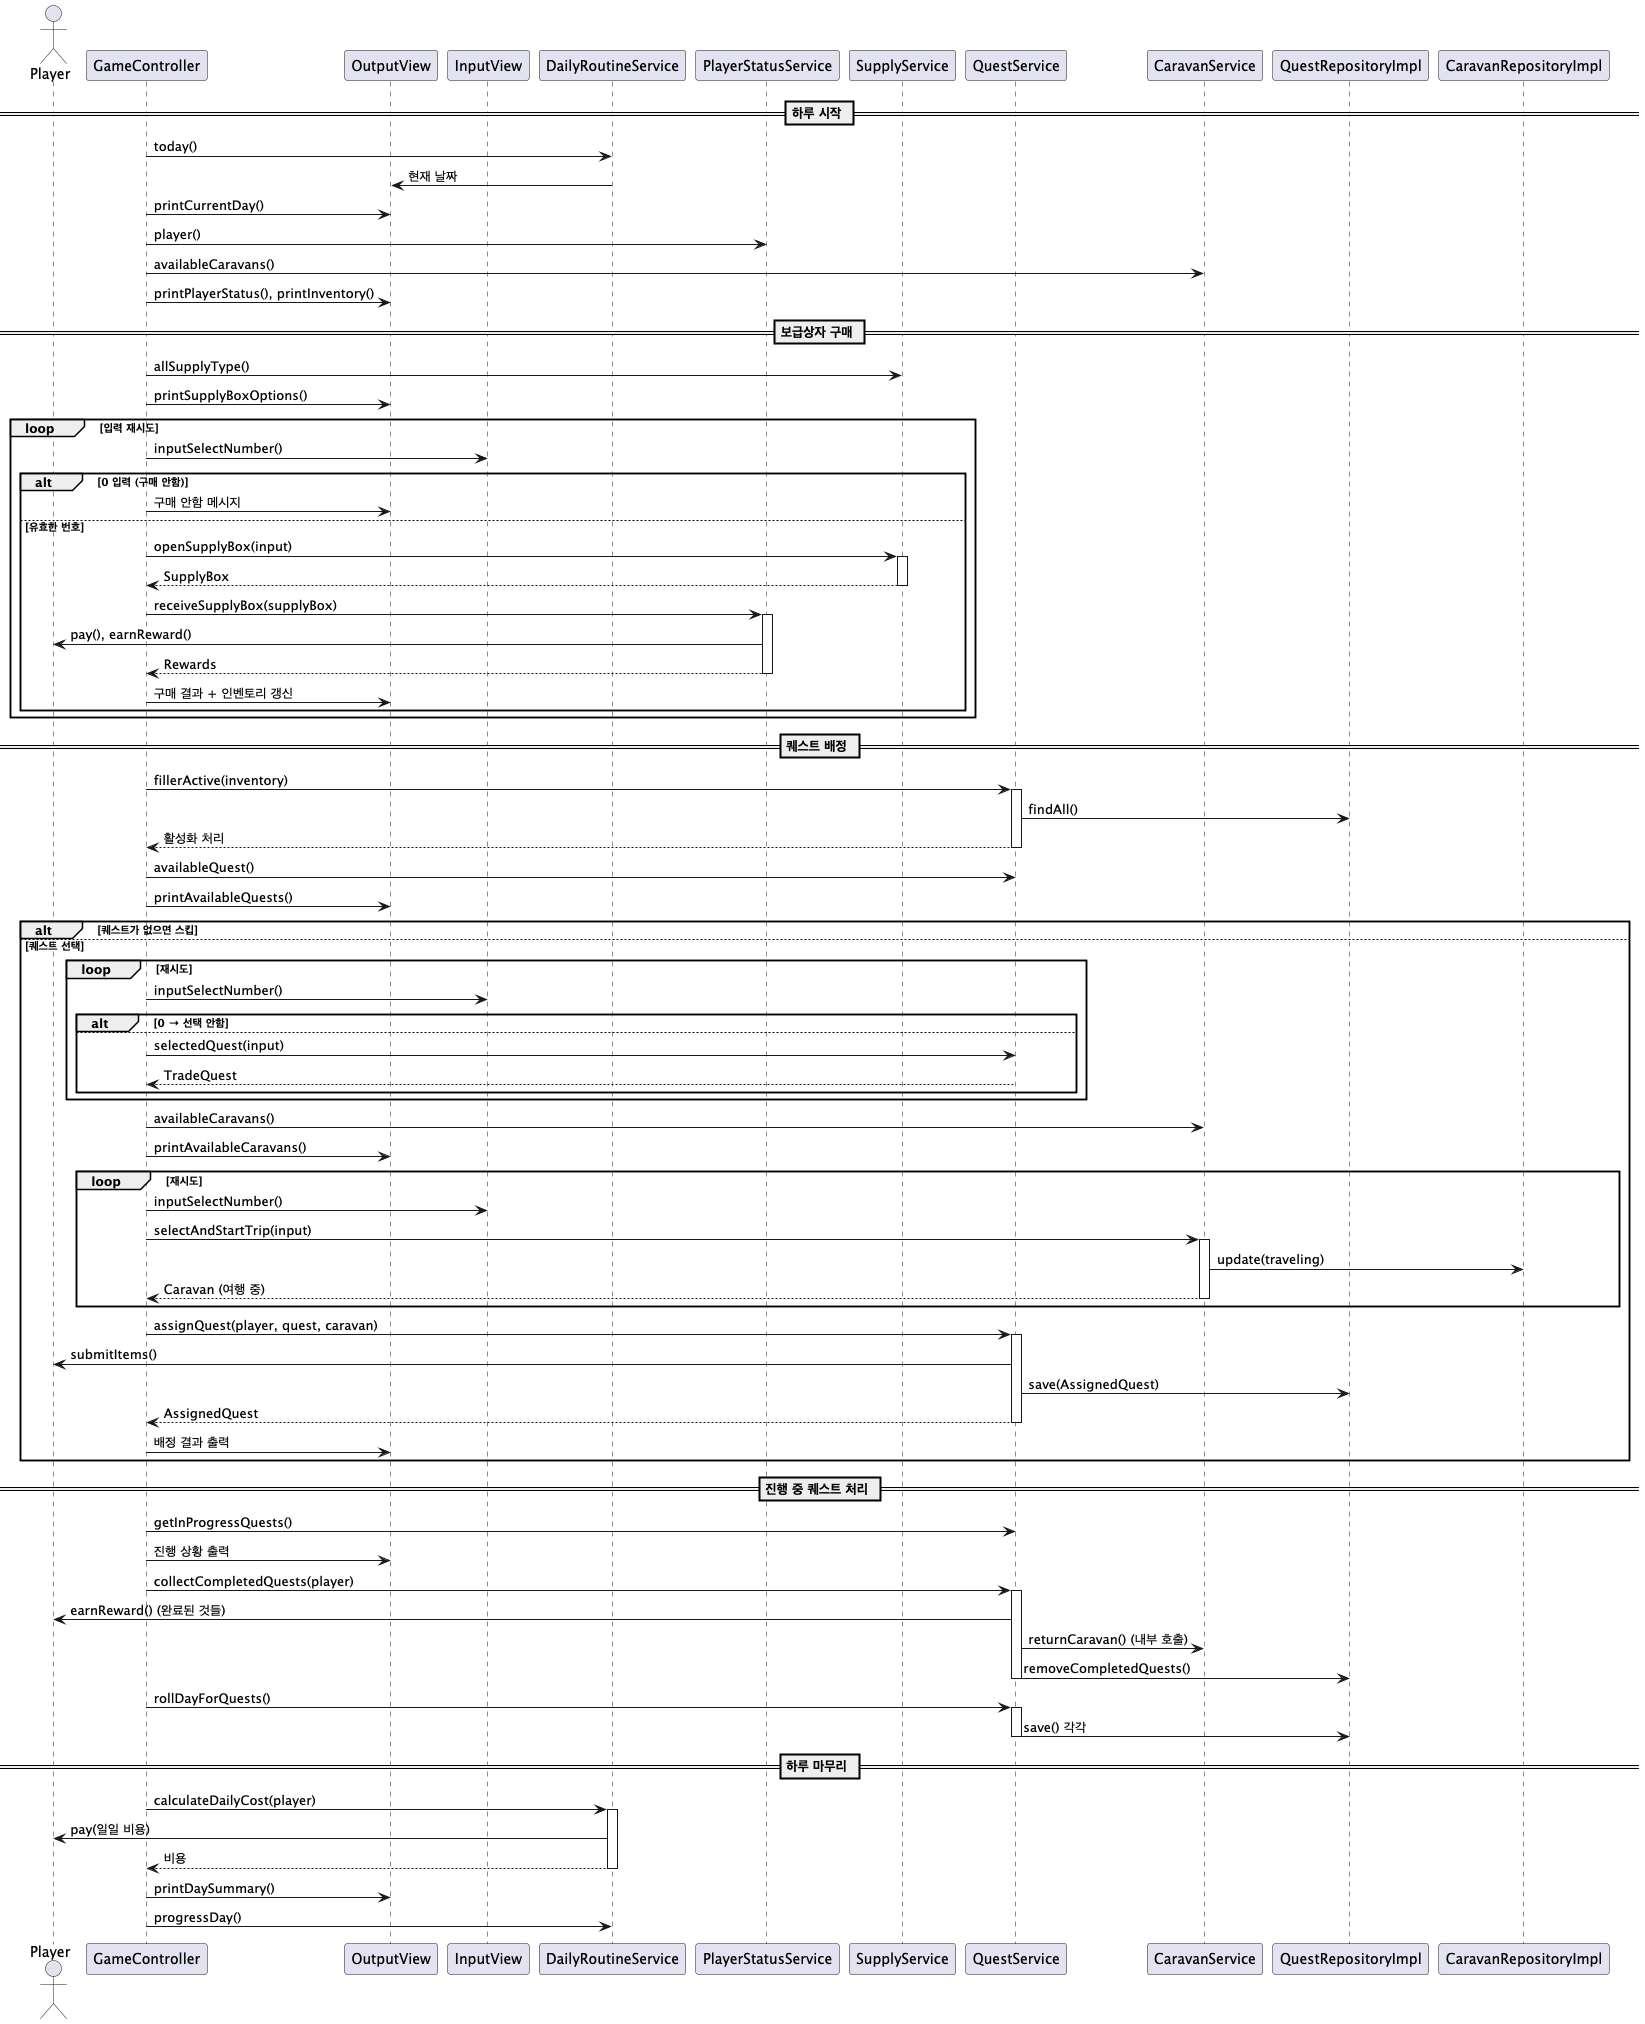

The diagram above was rendered by PlantUML. Its source (embedded in the PNG):
@startuml
actor Player
participant GameController
participant OutputView
participant InputView
participant DailyRoutineService
participant PlayerStatusService
participant SupplyService
participant QuestService
participant CaravanService
participant QuestRepositoryImpl as QuestRepo
participant CaravanRepositoryImpl as CaravanRepo

== 하루 시작 ==
GameController -> DailyRoutineService: today()
OutputView <- DailyRoutineService: 현재 날짜
GameController -> OutputView: printCurrentDay()

GameController -> PlayerStatusService: player()
GameController -> CaravanService: availableCaravans()
GameController -> OutputView: printPlayerStatus(), printInventory()

== 보급상자 구매 ==
GameController -> SupplyService: allSupplyType()
GameController -> OutputView: printSupplyBoxOptions()
loop 입력 재시도
  GameController -> InputView: inputSelectNumber()
  alt 0 입력 (구매 안함)
    GameController -> OutputView: 구매 안함 메시지
  else 유효한 번호
    GameController -> SupplyService: openSupplyBox(input)
    activate SupplyService
    SupplyService --> GameController: SupplyBox
    deactivate SupplyService

    GameController -> PlayerStatusService: receiveSupplyBox(supplyBox)
    activate PlayerStatusService
    PlayerStatusService -> Player: pay(), earnReward()
    PlayerStatusService --> GameController: Rewards
    deactivate PlayerStatusService

    GameController -> OutputView: 구매 결과 + 인벤토리 갱신
  end
end

== 퀘스트 배정 ==
GameController -> QuestService: fillerActive(inventory)
activate QuestService
QuestService -> QuestRepo: findAll()
QuestService --> GameController: 활성화 처리
deactivate QuestService

GameController -> QuestService: availableQuest()
GameController -> OutputView: printAvailableQuests()

alt 퀘스트가 없으면 스킵
else 퀘스트 선택
  loop 재시도
    GameController -> InputView: inputSelectNumber()
    alt 0 → 선택 안함
    else
      GameController -> QuestService: selectedQuest(input)
      QuestService --> GameController: TradeQuest
    end
  end

  GameController -> CaravanService: availableCaravans()
  GameController -> OutputView: printAvailableCaravans()

  loop 재시도
    GameController -> InputView: inputSelectNumber()
    GameController -> CaravanService: selectAndStartTrip(input)
    activate CaravanService
    CaravanService -> CaravanRepo: update(traveling)
    CaravanService --> GameController: Caravan (여행 중)
    deactivate CaravanService
  end

  GameController -> QuestService: assignQuest(player, quest, caravan)
  activate QuestService
  QuestService -> Player: submitItems()
  QuestService -> QuestRepo: save(AssignedQuest)
  QuestService --> GameController: AssignedQuest
  deactivate QuestService

  GameController -> OutputView: 배정 결과 출력
end

== 진행 중 퀘스트 처리 ==
GameController -> QuestService: getInProgressQuests()
GameController -> OutputView: 진행 상황 출력

GameController -> QuestService: collectCompletedQuests(player)
activate QuestService
QuestService -> Player: earnReward() (완료된 것들)
QuestService -> CaravanService: returnCaravan() (내부 호출)
QuestService -> QuestRepo: removeCompletedQuests()
deactivate QuestService

GameController -> QuestService: rollDayForQuests()
activate QuestService
QuestService -> QuestRepo: save() 각각
deactivate QuestService

== 하루 마무리 ==
GameController -> DailyRoutineService: calculateDailyCost(player)
activate DailyRoutineService
DailyRoutineService -> Player: pay(일일 비용)
DailyRoutineService --> GameController: 비용
deactivate DailyRoutineService

GameController -> OutputView: printDaySummary()
GameController -> DailyRoutineService: progressDay()

@enduml